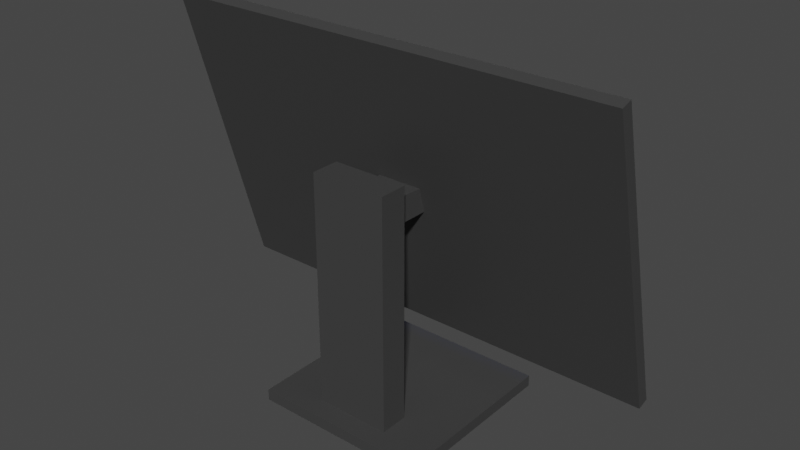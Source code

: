 # Source: monitor.blend  (saved by Blender 2.93.21; exported with 4.5.12 LTS)
import bpy
from mathutils import Matrix  # noqa: F401  (used for matrix-valued properties, if any)

bpy.ops.wm.read_factory_settings(use_empty=True)
scene = bpy.context.scene
scene.name = 'Scene'

# ---- collections
col_collection = bpy.data.collections.new('Collection'); scene.collection.children.link(col_collection)
col_silla = bpy.data.collections.new('silla'); col_collection.children.link(col_silla)
col_collection_2 = bpy.data.collections.new('Collection 2'); scene.collection.children.link(col_collection_2)

# ---- images (referenced by path relative to the original .blend; pixels are not part of the script)
import os
ASSET_DIR = os.environ.get("B2B_ASSET_DIR", "")  # directory of the original .blend (textures are referenced by path, not embedded)
HERE = os.path.dirname(os.path.abspath(__file__))  # packed textures are extracted next to this script under _unpacked/

def load_image(name, relpath, width, height, colorspace="sRGB"):
    """Load a texture the original file referenced (path relative to the .blend, or extracted next to this script)."""
    p = next((c for c in (os.path.join(HERE, relpath), os.path.join(ASSET_DIR, relpath)) if relpath and os.path.exists(c)), "")
    if p:
        img = bpy.data.images.load(p, check_existing=True)
        img.name = name
    else:  # same state as the original file: an image datablock whose file is absent (Cycles renders it pink)
        img = bpy.data.images.new(name, width, height)
        img.source = "FILE"
        img.filepath = "//" + (relpath or name)
    img.colorspace_settings.name = colorspace
    return img
img_monitor_textura = load_image('monitor_textura', '_unpacked/monitor_textura.a33c197f.png', 512, 512, 'sRGB')
img_monitor_luz = load_image('monitor_luz', '_unpacked/monitor_luz.a51cbdae.png', 512, 512, 'sRGB')

# ---- materials (node trees are filled in below, after node groups)
mat_material_003 = bpy.data.materials.new('Material.003')

# ---- material node trees
mat_material_003.use_nodes = True; mat_material_003.node_tree.nodes.clear()
_N = mat_material_003.node_tree.nodes; _L = mat_material_003.node_tree.links
n0 = _N.new('ShaderNodeOutputMaterial'); n0.name = 'Material Output'; n0.location = (300, 300)
n1 = _N.new('ShaderNodeBsdfPrincipled'); n1.name = 'Principled BSDF'; n1.location = (10, 300)
n1.distribution = 'GGX'
n1.subsurface_method = 'BURLEY'
n1.inputs[3].default_value = 1.45
n1.inputs[28].default_value = 1.6
n2 = _N.new('ShaderNodeTexImage'); n2.name = 'Imagen'; n2.location = (-580, 120)
n2.image = img_monitor_textura
n3 = _N.new('ShaderNodeTexImage'); n3.name = 'Imagen.001'; n3.location = (-387, -44)
n3.image = img_monitor_luz
_L.new(n1.outputs[0], n0.inputs[0])
_L.new(n2.outputs[0], n1.inputs[0])
_L.new(n3.outputs[0], n1.inputs[27])
n0.is_active_output = True

# ---- world
world_world = bpy.data.worlds.new('World'); scene.world = world_world
world_world.use_nodes = True; world_world.node_tree.nodes.clear()
_N = world_world.node_tree.nodes; _L = world_world.node_tree.links
n0 = _N.new('ShaderNodeOutputWorld'); n0.name = 'World Output'; n0.location = (300, 300)
n1 = _N.new('ShaderNodeBackground'); n1.name = 'Background'; n1.location = (10, 300)
n1.inputs[0].default_value = (0.05088, 0.05088, 0.05088, 1.0)
_L.new(n1.outputs[0], n0.inputs[0])
n0.is_active_output = True
world_world.color = (0.05088, 0.05088, 0.05088)
world_world.use_sun_shadow = False
world_world.sun_shadow_jitter_overblur = 0.0

# ---- meshes
me_cubo_012 = bpy.data.meshes.new('Cubo.012')
me_cubo_012.from_pydata([(-0.2774, -0.2774, -0.04732), (-0.2774, -0.2774, -0.01182), (-0.2774, 0.2774, -0.04732), (-0.2774, 0.2774, -0.01182), (-0.1187, -0.1241, -0.01182), (0.0, -0.1241, -0.01182), (-0.1187, -0.2131, -0.01182), (0.0, -0.2131, -0.01182), (0.0, 0.2774, -0.04732), (0.0, 0.2774, -0.01182), (0.0, -0.2774, -0.04732), (0.0, -0.2774, -0.01182), (-0.1187, -0.1241, 0.7199), (0.0, -0.1241, 0.7199), (0.0, -0.2131, 0.7199), (-0.1187, -0.2131, 0.7199), (0.0, -0.1194, 1.075), (0.0, 0.1363, 0.1517), (-0.7116, 0.1363, 0.1517), (-0.7116, -0.1194, 1.075), (0.0, -0.1241, 0.5758), (-0.0703, -0.1241, 0.5758), (0.0, -0.1241, 0.6572), (-0.0703, -0.1241, 0.6572), (0.0, 0.01917, 0.5746), (0.0, -0.0022, 0.6518), (-0.0703, -0.0022, 0.6518), (-0.0703, 0.01917, 0.5746), (-0.7116, 0.1723, 0.1616), (-0.7116, -0.08339, 1.085), (0.0, -0.08339, 1.085), (0.0, 0.1723, 0.1616), (-0.6711, 0.1578, 0.2141), (0.0, 0.1578, 0.2141), (0.0, -0.06884, 1.032), (-0.6711, -0.06884, 1.032), (-0.6711, 0.1426, 0.2099), (0.0, 0.1426, 0.2099), (0.0, -0.08399, 1.028), (-0.6711, -0.08399, 1.028)], [], [(0, 1, 3, 2), (15, 12, 4, 6), (13, 12, 15, 14), (10, 11, 1, 0), (21, 23, 26, 27), (3, 1, 6, 4), (1, 11, 7, 6), (2, 8, 10, 0), (9, 3, 4, 5), (2, 3, 9, 8), (4, 12, 23, 21), (26, 25, 16, 19), (19, 16, 30, 29), (5, 4, 21, 20), (14, 15, 6, 7), (27, 26, 19, 18), (12, 13, 22, 23), (18, 19, 29, 28), (20, 21, 27, 24), (23, 22, 25, 26), (24, 27, 18, 17), (17, 18, 28, 31), (29, 30, 34, 35), (32, 35, 39, 36), (28, 29, 35, 32), (31, 28, 32, 33), (39, 38, 37, 36), (35, 34, 38, 39), (33, 32, 36, 37)])
_uv = me_cubo_012.uv_layers.new(name='MapaUV')
_uv.uv.foreach_set('vector', [0.9268, 0.7193, 0.9073, 0.7193, 0.9073, 0.4151, 0.9268, 0.4151, 0.9265, 0.4058, 0.8776, 0.4058, 0.8776, 0.0046, 0.9265, 0.0046, 0.1659, 0.9118, 0.1659, 0.8467, 0.2147, 0.8467, 0.2147, 0.9118, 0.9549, 0.1567, 0.9357, 0.1567, 0.9357, 0.0046, 0.9549, 0.0046, 0.848, 0.8951, 0.8034, 0.8955, 0.8058, 0.8286, 0.848, 0.8166, 0.0046, 0.8394, 0.0046, 0.5359, 0.09165, 0.5711, 0.09165, 0.6198, 0.0046, 0.5359, 0.1567, 0.5359, 0.1567, 0.5711, 0.09165, 0.5711, 0.3181, 0.8375, 0.1659, 0.8375, 0.1659, 0.5359, 0.3181, 0.5359, 0.1567, 0.8394, 0.0046, 0.8394, 0.09165, 0.6198, 0.1567, 0.6198, 0.9073, 0.7285, 0.9266, 0.7285, 0.9266, 0.8806, 0.9073, 0.8806, 0.8684, 0.0046, 0.8684, 0.4022, 0.8419, 0.3681, 0.8419, 0.3239, 0.3562, 0.2875, 0.3948, 0.2875, 0.3948, 0.5267, 0.0046, 0.5267, 0.3768, 0.5359, 0.3768, 0.9261, 0.3567, 0.9261, 0.3567, 0.5359, 0.8034, 0.0046, 0.8684, 0.0046, 0.8419, 0.3239, 0.8034, 0.3239, 0.8684, 0.8074, 0.8034, 0.8074, 0.8034, 0.4114, 0.8684, 0.4114, 0.3562, 0.2439, 0.3562, 0.2875, 0.0046, 0.5267, 0.0046, 0.0046, 0.8684, 0.4022, 0.8034, 0.4022, 0.8034, 0.3681, 0.8419, 0.3681, 0.8776, 0.9402, 0.8776, 0.4151, 0.8981, 0.4151, 0.8981, 0.9402, 0.2239, 0.8467, 0.2624, 0.8467, 0.2624, 0.9245, 0.2239, 0.9245, 0.3102, 0.9132, 0.2716, 0.9132, 0.2716, 0.8467, 0.3102, 0.8467, 0.3948, 0.2439, 0.3562, 0.2439, 0.0046, 0.0046, 0.3948, 0.0046, 0.3475, 0.5359, 0.3475, 0.9261, 0.3273, 0.9261, 0.3273, 0.5359, 0.404, 0.0046, 0.7942, 0.0046, 0.7942, 0.03421, 0.4262, 0.03421, 0.9446, 0.4151, 0.9446, 0.8805, 0.936, 0.8805, 0.936, 0.4151, 0.404, 0.525, 0.404, 0.0046, 0.4262, 0.03421, 0.4262, 0.4954, 0.7942, 0.525, 0.404, 0.525, 0.4262, 0.4954, 0.7942, 0.4954, 0.772, 0.9954, 0.404, 0.9954, 0.404, 0.5342, 0.772, 0.5342, 0.7897, 0.5342, 0.7897, 0.9022, 0.7812, 0.9022, 0.7812, 0.5342, 0.3944, 0.5359, 0.3944, 0.9039, 0.386, 0.9039, 0.386, 0.5359])
me_cubo_012.materials.append(mat_material_003)
me_cubo_012.use_remesh_fix_poles = True
me_cubo_012.use_remesh_preserve_attributes = False
me_cubo_012.update()

# ---- objects
ob_monitor = bpy.data.objects.new('monitor', me_cubo_012)

# ---- transforms, parenting, visibility, modifiers, constraints
ob_monitor.location = (0.0, -2.208, 0.8071)
_m = ob_monitor.modifiers.new('Simetrizar', 'MIRROR')
_m.use_clip = True

# ---- collection membership
col_collection.objects.link(ob_monitor)

# ---- scene / render settings (as saved in the file)
scene.frame_start = 1; scene.frame_end = 250; scene.frame_set(29)
scene.render.engine = 'CYCLES'
scene.cycles.use_denoising = False
scene.cycles.samples = 1024
scene.cycles.sampling_pattern = 'TABULATED_SOBOL'
scene.cycles.use_adaptive_sampling = False
scene.cycles.use_light_tree = False
scene.view_settings.view_transform = 'Filmic'
bpy.context.view_layer.update()

# ---- added for rendering (the .blend has no active camera and no usable light): camera, sun
cam_auto = bpy.data.cameras.new('AutoCamera')
cam_auto.lens = 50.0
cam_auto.sensor_width = 36.0
cam_auto.clip_end = 1000.0
ob_auto_camera = bpy.data.objects.new('AutoCamera', cam_auto)
scene.collection.objects.link(ob_auto_camera)
ob_auto_camera.location = (1.75905, -4.31883, 2.73306)
ob_auto_camera.rotation_euler = (1.09748, -7.21219e-08, 0.694738)
scene.camera = ob_auto_camera
light_auto_sun = bpy.data.lights.new('AutoSun', 'SUN')
light_auto_sun.energy = 3.0
light_auto_sun.angle = 0.0523599
ob_auto_sun = bpy.data.objects.new('AutoSun', light_auto_sun)
scene.collection.objects.link(ob_auto_sun)
ob_auto_sun.rotation_euler = (0.872665, 0.174533, 0.523599)
bpy.context.view_layer.update()
